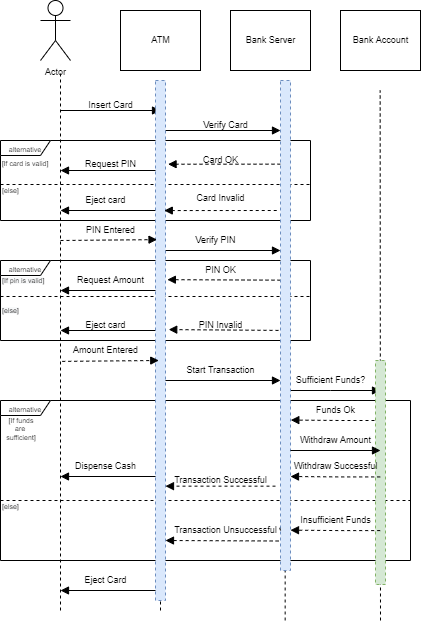

The diagram above was exported from draw.io. Its source (the exported page's mxGraphModel, read from the mxfile embedded in the PNG):
<mxGraphModel dx="868" dy="482" grid="1" gridSize="10" guides="1" tooltips="1" connect="1" arrows="1" fold="1" page="1" pageScale="1" pageWidth="850" pageHeight="1100" math="0" shadow="0">
  <root>
    <mxCell id="0" />
    <mxCell id="1" parent="0" />
    <mxCell id="B0RhFRrQUjPGeflHpIhy-2" value="&lt;font style=&quot;font-size: 7px&quot;&gt;alternative&lt;/font&gt;" style="shape=umlFrame;whiteSpace=wrap;html=1;width=50;height=15;" parent="1" vertex="1">
      <mxGeometry x="230" y="150" width="310" height="80" as="geometry" />
    </mxCell>
    <mxCell id="B0RhFRrQUjPGeflHpIhy-3" value="" style="line;strokeWidth=1;fillColor=none;align=left;verticalAlign=middle;spacingTop=-1;spacingLeft=3;spacingRight=3;rotatable=0;labelPosition=right;points=[];portConstraint=eastwest;dashed=1;" parent="1" vertex="1">
      <mxGeometry x="230" y="190" width="310" height="8" as="geometry" />
    </mxCell>
    <mxCell id="B0RhFRrQUjPGeflHpIhy-5" value="&lt;font style=&quot;font-size: 7px&quot;&gt;alternative&lt;/font&gt;" style="shape=umlFrame;whiteSpace=wrap;html=1;width=50;height=15;" parent="1" vertex="1">
      <mxGeometry x="230" y="270" width="310" height="80" as="geometry" />
    </mxCell>
    <mxCell id="B0RhFRrQUjPGeflHpIhy-6" value="" style="line;strokeWidth=1;fillColor=none;align=left;verticalAlign=middle;spacingTop=-1;spacingLeft=3;spacingRight=3;rotatable=0;labelPosition=right;points=[];portConstraint=eastwest;dashed=1;" parent="1" vertex="1">
      <mxGeometry x="230" y="302" width="310" height="8" as="geometry" />
    </mxCell>
    <mxCell id="B0RhFRrQUjPGeflHpIhy-7" value="&lt;font style=&quot;font-size: 7px&quot;&gt;alternative&lt;/font&gt;" style="shape=umlFrame;whiteSpace=wrap;html=1;width=50;height=15;" parent="1" vertex="1">
      <mxGeometry x="230" y="410" width="410" height="160" as="geometry" />
    </mxCell>
    <mxCell id="B0RhFRrQUjPGeflHpIhy-8" value="" style="line;strokeWidth=1;fillColor=none;align=left;verticalAlign=middle;spacingTop=-1;spacingLeft=3;spacingRight=3;rotatable=0;labelPosition=right;points=[];portConstraint=eastwest;dashed=1;" parent="1" vertex="1">
      <mxGeometry x="230" y="506" width="410" height="8" as="geometry" />
    </mxCell>
    <mxCell id="B0RhFRrQUjPGeflHpIhy-9" value="Actor" style="shape=umlActor;verticalLabelPosition=bottom;verticalAlign=top;html=1;fontSize=9;" parent="1" vertex="1">
      <mxGeometry x="270" y="10" width="30" height="60" as="geometry" />
    </mxCell>
    <mxCell id="B0RhFRrQUjPGeflHpIhy-10" value="ATM" style="html=1;fontSize=9;" parent="1" vertex="1">
      <mxGeometry x="350" y="20" width="80" height="60" as="geometry" />
    </mxCell>
    <mxCell id="B0RhFRrQUjPGeflHpIhy-11" value="Bank Server" style="html=1;fontSize=9;" parent="1" vertex="1">
      <mxGeometry x="460" y="20" width="80" height="60" as="geometry" />
    </mxCell>
    <mxCell id="B0RhFRrQUjPGeflHpIhy-12" value="Bank Account" style="html=1;fontSize=9;" parent="1" vertex="1">
      <mxGeometry x="570" y="20" width="80" height="60" as="geometry" />
    </mxCell>
    <mxCell id="B0RhFRrQUjPGeflHpIhy-14" value="" style="endArrow=none;html=1;rounded=0;fontSize=9;dashed=1;" parent="1" edge="1">
      <mxGeometry width="50" height="50" relative="1" as="geometry">
        <mxPoint x="290" y="620" as="sourcePoint" />
        <mxPoint x="290" y="80" as="targetPoint" />
      </mxGeometry>
    </mxCell>
    <mxCell id="B0RhFRrQUjPGeflHpIhy-15" value="" style="endArrow=none;html=1;rounded=0;fontSize=9;dashed=1;startArrow=none;" parent="1" source="B0RhFRrQUjPGeflHpIhy-47" edge="1">
      <mxGeometry width="50" height="50" relative="1" as="geometry">
        <mxPoint x="390" y="620" as="sourcePoint" />
        <mxPoint x="389.5" y="90" as="targetPoint" />
      </mxGeometry>
    </mxCell>
    <mxCell id="B0RhFRrQUjPGeflHpIhy-16" value="" style="endArrow=none;html=1;rounded=0;fontSize=9;dashed=1;" parent="1" edge="1">
      <mxGeometry width="50" height="50" relative="1" as="geometry">
        <mxPoint x="514.66" y="630" as="sourcePoint" />
        <mxPoint x="514.66" y="90" as="targetPoint" />
      </mxGeometry>
    </mxCell>
    <mxCell id="B0RhFRrQUjPGeflHpIhy-17" value="[If card is valid]" style="text;html=1;strokeColor=none;fillColor=none;align=center;verticalAlign=middle;whiteSpace=wrap;rounded=0;dashed=1;fontSize=7;" parent="1" vertex="1">
      <mxGeometry x="230" y="168" width="50" height="12" as="geometry" />
    </mxCell>
    <mxCell id="B0RhFRrQUjPGeflHpIhy-18" value="&lt;span style=&quot;color: rgb(0 , 0 , 0) ; font-family: &amp;#34;helvetica&amp;#34; ; font-size: 7px ; font-style: normal ; font-weight: 400 ; letter-spacing: normal ; text-align: center ; text-indent: 0px ; text-transform: none ; word-spacing: 0px ; background-color: rgb(248 , 249 , 250) ; display: inline ; float: none&quot;&gt;[If pin is valid]&lt;/span&gt;" style="text;whiteSpace=wrap;html=1;fontSize=7;" parent="1" vertex="1">
      <mxGeometry x="230" y="280" width="70" height="20" as="geometry" />
    </mxCell>
    <mxCell id="B0RhFRrQUjPGeflHpIhy-19" value="&lt;div style=&quot;text-align: center&quot;&gt;&lt;span&gt;&lt;font face=&quot;helvetica&quot;&gt;[else]&lt;/font&gt;&lt;/span&gt;&lt;/div&gt;" style="text;whiteSpace=wrap;html=1;fontSize=7;" parent="1" vertex="1">
      <mxGeometry x="230" y="190" width="30" height="20" as="geometry" />
    </mxCell>
    <mxCell id="B0RhFRrQUjPGeflHpIhy-20" value="&lt;span style=&quot;color: rgb(0, 0, 0); font-family: helvetica; font-size: 7px; font-style: normal; font-weight: 400; letter-spacing: normal; text-align: center; text-indent: 0px; text-transform: none; word-spacing: 0px; background-color: rgb(248, 249, 250); display: inline; float: none;&quot;&gt;[else]&lt;/span&gt;" style="text;whiteSpace=wrap;html=1;fontSize=7;" parent="1" vertex="1">
      <mxGeometry x="230" y="310" width="40" height="20" as="geometry" />
    </mxCell>
    <mxCell id="B0RhFRrQUjPGeflHpIhy-21" value="&lt;span style=&quot;color: rgb(0, 0, 0); font-family: helvetica; font-size: 7px; font-style: normal; font-weight: 400; letter-spacing: normal; text-align: center; text-indent: 0px; text-transform: none; word-spacing: 0px; background-color: rgb(248, 249, 250); display: inline; float: none;&quot;&gt;[else]&lt;/span&gt;" style="text;whiteSpace=wrap;html=1;fontSize=7;" parent="1" vertex="1">
      <mxGeometry x="230" y="506" width="40" height="20" as="geometry" />
    </mxCell>
    <mxCell id="B0RhFRrQUjPGeflHpIhy-22" value="&lt;div style=&quot;text-align: center&quot;&gt;&lt;span&gt;&lt;font face=&quot;helvetica&quot;&gt;[If funds are&amp;nbsp;&lt;/font&gt;&lt;/span&gt;&lt;/div&gt;&lt;div style=&quot;text-align: center&quot;&gt;&lt;span&gt;&lt;font face=&quot;helvetica&quot;&gt;sufficient]&lt;/font&gt;&lt;/span&gt;&lt;/div&gt;" style="text;whiteSpace=wrap;html=1;fontSize=7;" parent="1" vertex="1">
      <mxGeometry x="230" y="420" width="40" height="40" as="geometry" />
    </mxCell>
    <mxCell id="B0RhFRrQUjPGeflHpIhy-23" value="" style="endArrow=block;html=1;rounded=0;fontSize=7;endFill=1;" parent="1" edge="1">
      <mxGeometry width="50" height="50" relative="1" as="geometry">
        <mxPoint x="390" y="180" as="sourcePoint" />
        <mxPoint x="290" y="180" as="targetPoint" />
      </mxGeometry>
    </mxCell>
    <mxCell id="B0RhFRrQUjPGeflHpIhy-24" value="" style="endArrow=block;html=1;rounded=0;fontSize=7;endFill=1;" parent="1" edge="1">
      <mxGeometry width="50" height="50" relative="1" as="geometry">
        <mxPoint x="390" y="220" as="sourcePoint" />
        <mxPoint x="290" y="220" as="targetPoint" />
      </mxGeometry>
    </mxCell>
    <mxCell id="B0RhFRrQUjPGeflHpIhy-25" value="" style="endArrow=block;html=1;rounded=0;fontSize=7;endFill=1;" parent="1" edge="1">
      <mxGeometry width="50" height="50" relative="1" as="geometry">
        <mxPoint x="390" y="299.99999999999994" as="sourcePoint" />
        <mxPoint x="290" y="299.99999999999994" as="targetPoint" />
      </mxGeometry>
    </mxCell>
    <mxCell id="B0RhFRrQUjPGeflHpIhy-26" value="" style="endArrow=block;html=1;rounded=0;fontSize=7;endFill=1;" parent="1" edge="1">
      <mxGeometry width="50" height="50" relative="1" as="geometry">
        <mxPoint x="390" y="340" as="sourcePoint" />
        <mxPoint x="290" y="340" as="targetPoint" />
      </mxGeometry>
    </mxCell>
    <mxCell id="B0RhFRrQUjPGeflHpIhy-27" value="" style="endArrow=block;html=1;rounded=0;fontSize=7;endFill=1;" parent="1" edge="1">
      <mxGeometry width="50" height="50" relative="1" as="geometry">
        <mxPoint x="390" y="485.99999999999994" as="sourcePoint" />
        <mxPoint x="290" y="485.99999999999994" as="targetPoint" />
      </mxGeometry>
    </mxCell>
    <mxCell id="B0RhFRrQUjPGeflHpIhy-28" value="" style="endArrow=block;html=1;rounded=0;fontSize=7;endFill=1;" parent="1" edge="1">
      <mxGeometry width="50" height="50" relative="1" as="geometry">
        <mxPoint x="390" y="600" as="sourcePoint" />
        <mxPoint x="290" y="600" as="targetPoint" />
      </mxGeometry>
    </mxCell>
    <mxCell id="B0RhFRrQUjPGeflHpIhy-29" value="" style="endArrow=block;html=1;rounded=0;fontSize=7;endFill=1;" parent="1" edge="1">
      <mxGeometry width="50" height="50" relative="1" as="geometry">
        <mxPoint x="390" y="260" as="sourcePoint" />
        <mxPoint x="510" y="260" as="targetPoint" />
      </mxGeometry>
    </mxCell>
    <mxCell id="B0RhFRrQUjPGeflHpIhy-30" value="" style="endArrow=block;html=1;rounded=0;fontSize=7;endFill=1;" parent="1" edge="1">
      <mxGeometry width="50" height="50" relative="1" as="geometry">
        <mxPoint x="390" y="390" as="sourcePoint" />
        <mxPoint x="510" y="390" as="targetPoint" />
        <Array as="points" />
      </mxGeometry>
    </mxCell>
    <mxCell id="B0RhFRrQUjPGeflHpIhy-32" value="" style="endArrow=block;html=1;rounded=0;fontSize=7;endFill=1;dashed=1;entryX=1.255;entryY=0.161;entryDx=0;entryDy=0;entryPerimeter=0;" parent="1" target="B0RhFRrQUjPGeflHpIhy-47" edge="1">
      <mxGeometry width="50" height="50" relative="1" as="geometry">
        <mxPoint x="510" y="173.66" as="sourcePoint" />
        <mxPoint x="390" y="173.66" as="targetPoint" />
      </mxGeometry>
    </mxCell>
    <mxCell id="B0RhFRrQUjPGeflHpIhy-33" value="" style="endArrow=block;html=1;rounded=0;fontSize=7;endFill=1;dashed=1;" parent="1" edge="1">
      <mxGeometry width="50" height="50" relative="1" as="geometry">
        <mxPoint x="505" y="495.6599999999999" as="sourcePoint" />
        <mxPoint x="395" y="495.66" as="targetPoint" />
      </mxGeometry>
    </mxCell>
    <mxCell id="B0RhFRrQUjPGeflHpIhy-36" value="" style="endArrow=block;html=1;rounded=0;fontSize=7;endFill=1;dashed=1;entryX=1.186;entryY=0.383;entryDx=0;entryDy=0;entryPerimeter=0;" parent="1" target="B0RhFRrQUjPGeflHpIhy-47" edge="1">
      <mxGeometry width="50" height="50" relative="1" as="geometry">
        <mxPoint x="510" y="289.6599999999999" as="sourcePoint" />
        <mxPoint x="390" y="289.6599999999999" as="targetPoint" />
      </mxGeometry>
    </mxCell>
    <mxCell id="B0RhFRrQUjPGeflHpIhy-41" value="" style="endArrow=block;html=1;rounded=0;fontSize=7;endFill=1;dashed=1;entryX=1.324;entryY=0.479;entryDx=0;entryDy=0;entryPerimeter=0;" parent="1" target="B0RhFRrQUjPGeflHpIhy-47" edge="1">
      <mxGeometry width="50" height="50" relative="1" as="geometry">
        <mxPoint x="520" y="339.9999999999999" as="sourcePoint" />
        <mxPoint x="400" y="339.9999999999999" as="targetPoint" />
      </mxGeometry>
    </mxCell>
    <mxCell id="B0RhFRrQUjPGeflHpIhy-42" value="" style="endArrow=block;html=1;rounded=0;fontSize=7;endFill=1;dashed=1;entryX=1.031;entryY=0.693;entryDx=0;entryDy=0;entryPerimeter=0;" parent="1" target="B0RhFRrQUjPGeflHpIhy-49" edge="1">
      <mxGeometry width="50" height="50" relative="1" as="geometry">
        <mxPoint x="610" y="430" as="sourcePoint" />
        <mxPoint x="510" y="429.9999999999999" as="targetPoint" />
        <Array as="points">
          <mxPoint x="570" y="430" />
        </Array>
      </mxGeometry>
    </mxCell>
    <mxCell id="B0RhFRrQUjPGeflHpIhy-44" value="" style="endArrow=block;html=1;rounded=0;fontSize=7;endFill=1;" parent="1" edge="1">
      <mxGeometry width="50" height="50" relative="1" as="geometry">
        <mxPoint x="390" y="140" as="sourcePoint" />
        <mxPoint x="510" y="140" as="targetPoint" />
      </mxGeometry>
    </mxCell>
    <mxCell id="B0RhFRrQUjPGeflHpIhy-45" value="" style="endArrow=block;html=1;rounded=0;fontSize=7;endFill=1;" parent="1" edge="1">
      <mxGeometry width="50" height="50" relative="1" as="geometry">
        <mxPoint x="290" y="120" as="sourcePoint" />
        <mxPoint x="390" y="120" as="targetPoint" />
      </mxGeometry>
    </mxCell>
    <mxCell id="B0RhFRrQUjPGeflHpIhy-46" value="" style="endArrow=block;html=1;rounded=0;fontSize=7;endFill=1;" parent="1" edge="1">
      <mxGeometry width="50" height="50" relative="1" as="geometry">
        <mxPoint x="510" y="399.9999999999999" as="sourcePoint" />
        <mxPoint x="610" y="399.9999999999999" as="targetPoint" />
        <Array as="points">
          <mxPoint x="560" y="400" />
        </Array>
      </mxGeometry>
    </mxCell>
    <mxCell id="B0RhFRrQUjPGeflHpIhy-47" value="" style="html=1;points=[];perimeter=orthogonalPerimeter;dashed=1;fontSize=7;fillColor=#dae8fc;strokeColor=#6c8ebf;" parent="1" vertex="1">
      <mxGeometry x="385" y="90" width="10" height="520" as="geometry" />
    </mxCell>
    <mxCell id="B0RhFRrQUjPGeflHpIhy-48" value="" style="endArrow=none;html=1;rounded=0;fontSize=9;dashed=1;" parent="1" target="B0RhFRrQUjPGeflHpIhy-47" edge="1">
      <mxGeometry width="50" height="50" relative="1" as="geometry">
        <mxPoint x="390" y="619.9999999999999" as="sourcePoint" />
        <mxPoint x="389.5000000000001" y="90" as="targetPoint" />
      </mxGeometry>
    </mxCell>
    <mxCell id="B0RhFRrQUjPGeflHpIhy-49" value="" style="html=1;points=[];perimeter=orthogonalPerimeter;dashed=1;fontSize=7;fillColor=#dae8fc;strokeColor=#6c8ebf;" parent="1" vertex="1">
      <mxGeometry x="510" y="90" width="10" height="490" as="geometry" />
    </mxCell>
    <mxCell id="B0RhFRrQUjPGeflHpIhy-52" value="" style="endArrow=none;html=1;rounded=0;fontSize=9;dashed=1;" parent="1" edge="1">
      <mxGeometry width="50" height="50" relative="1" as="geometry">
        <mxPoint x="610" y="630" as="sourcePoint" />
        <mxPoint x="609.6599999999999" y="100" as="targetPoint" />
      </mxGeometry>
    </mxCell>
    <mxCell id="B0RhFRrQUjPGeflHpIhy-53" value="" style="html=1;points=[];perimeter=orthogonalPerimeter;dashed=1;fontSize=7;fillColor=#d5e8d4;strokeColor=#82b366;" parent="1" vertex="1">
      <mxGeometry x="605" y="370" width="10" height="224" as="geometry" />
    </mxCell>
    <mxCell id="B0RhFRrQUjPGeflHpIhy-54" value="Insert Card" style="text;html=1;align=center;verticalAlign=middle;resizable=0;points=[];autosize=1;strokeColor=none;fillColor=none;fontSize=9;" parent="1" vertex="1">
      <mxGeometry x="310" y="105" width="60" height="20" as="geometry" />
    </mxCell>
    <mxCell id="B0RhFRrQUjPGeflHpIhy-55" value="Request PIN" style="text;html=1;align=center;verticalAlign=middle;resizable=0;points=[];autosize=1;strokeColor=none;fillColor=none;fontSize=9;" parent="1" vertex="1">
      <mxGeometry x="305" y="164" width="70" height="20" as="geometry" />
    </mxCell>
    <mxCell id="B0RhFRrQUjPGeflHpIhy-56" value="Card Invalid" style="text;html=1;align=center;verticalAlign=middle;resizable=0;points=[];autosize=1;strokeColor=none;fillColor=none;fontSize=9;" parent="1" vertex="1">
      <mxGeometry x="420" y="198" width="60" height="20" as="geometry" />
    </mxCell>
    <mxCell id="B0RhFRrQUjPGeflHpIhy-57" value="Card OK" style="text;html=1;align=center;verticalAlign=middle;resizable=0;points=[];autosize=1;strokeColor=none;fillColor=none;fontSize=9;" parent="1" vertex="1">
      <mxGeometry x="425" y="160" width="50" height="20" as="geometry" />
    </mxCell>
    <mxCell id="B0RhFRrQUjPGeflHpIhy-58" value="Verify Card" style="text;html=1;align=center;verticalAlign=middle;resizable=0;points=[];autosize=1;strokeColor=none;fillColor=none;fontSize=9;" parent="1" vertex="1">
      <mxGeometry x="425" y="125" width="60" height="20" as="geometry" />
    </mxCell>
    <mxCell id="B0RhFRrQUjPGeflHpIhy-61" value="" style="endArrow=block;html=1;rounded=0;fontSize=7;endFill=1;dashed=1;entryX=1.255;entryY=0.161;entryDx=0;entryDy=0;entryPerimeter=0;" parent="1" edge="1">
      <mxGeometry width="50" height="50" relative="1" as="geometry">
        <mxPoint x="506.23" y="219.99999999999991" as="sourcePoint" />
        <mxPoint x="393.78" y="220.06000000000003" as="targetPoint" />
      </mxGeometry>
    </mxCell>
    <mxCell id="B0RhFRrQUjPGeflHpIhy-62" value="PIN OK" style="text;html=1;align=center;verticalAlign=middle;resizable=0;points=[];autosize=1;strokeColor=none;fillColor=none;fontSize=9;" parent="1" vertex="1">
      <mxGeometry x="425" y="270" width="50" height="20" as="geometry" />
    </mxCell>
    <mxCell id="B0RhFRrQUjPGeflHpIhy-63" value="Eject card" style="text;html=1;align=center;verticalAlign=middle;resizable=0;points=[];autosize=1;strokeColor=none;fillColor=none;fontSize=9;" parent="1" vertex="1">
      <mxGeometry x="305" y="200" width="60" height="20" as="geometry" />
    </mxCell>
    <mxCell id="B0RhFRrQUjPGeflHpIhy-64" value="PIN Invalid" style="text;html=1;align=center;verticalAlign=middle;resizable=0;points=[];autosize=1;strokeColor=none;fillColor=none;fontSize=9;" parent="1" vertex="1">
      <mxGeometry x="420" y="325" width="60" height="20" as="geometry" />
    </mxCell>
    <mxCell id="B0RhFRrQUjPGeflHpIhy-65" value="Eject card" style="text;html=1;align=center;verticalAlign=middle;resizable=0;points=[];autosize=1;strokeColor=none;fillColor=none;fontSize=9;" parent="1" vertex="1">
      <mxGeometry x="305" y="325" width="60" height="20" as="geometry" />
    </mxCell>
    <mxCell id="B0RhFRrQUjPGeflHpIhy-66" value="Request Amount" style="text;html=1;align=center;verticalAlign=middle;resizable=0;points=[];autosize=1;strokeColor=none;fillColor=none;fontSize=9;" parent="1" vertex="1">
      <mxGeometry x="300" y="280" width="80" height="20" as="geometry" />
    </mxCell>
    <mxCell id="B0RhFRrQUjPGeflHpIhy-67" value="" style="endArrow=block;html=1;rounded=0;fontSize=7;endFill=1;entryX=0.152;entryY=0.306;entryDx=0;entryDy=0;entryPerimeter=0;dashed=1;" parent="1" target="B0RhFRrQUjPGeflHpIhy-47" edge="1">
      <mxGeometry width="50" height="50" relative="1" as="geometry">
        <mxPoint x="290" y="250" as="sourcePoint" />
        <mxPoint x="380" y="250" as="targetPoint" />
      </mxGeometry>
    </mxCell>
    <mxCell id="B0RhFRrQUjPGeflHpIhy-68" value="Verify PIN" style="text;html=1;align=center;verticalAlign=middle;resizable=0;points=[];autosize=1;strokeColor=none;fillColor=none;fontSize=9;" parent="1" vertex="1">
      <mxGeometry x="415" y="240" width="60" height="20" as="geometry" />
    </mxCell>
    <mxCell id="B0RhFRrQUjPGeflHpIhy-69" value="PIN Entered" style="text;html=1;align=center;verticalAlign=middle;resizable=0;points=[];autosize=1;strokeColor=none;fillColor=none;fontSize=9;" parent="1" vertex="1">
      <mxGeometry x="310" y="230" width="60" height="20" as="geometry" />
    </mxCell>
    <mxCell id="B0RhFRrQUjPGeflHpIhy-71" value="" style="endArrow=block;html=1;rounded=0;fontSize=7;endFill=1;entryX=0.152;entryY=0.306;entryDx=0;entryDy=0;entryPerimeter=0;dashed=1;" parent="1" edge="1">
      <mxGeometry width="50" height="50" relative="1" as="geometry">
        <mxPoint x="291.74" y="370.88" as="sourcePoint" />
        <mxPoint x="388.26" y="370" as="targetPoint" />
      </mxGeometry>
    </mxCell>
    <mxCell id="B0RhFRrQUjPGeflHpIhy-72" value="Sufficient Funds?" style="text;html=1;align=center;verticalAlign=middle;resizable=0;points=[];autosize=1;strokeColor=none;fillColor=none;fontSize=9;" parent="1" vertex="1">
      <mxGeometry x="520" y="380" width="80" height="20" as="geometry" />
    </mxCell>
    <mxCell id="B0RhFRrQUjPGeflHpIhy-73" value="Start Transaction" style="text;html=1;align=center;verticalAlign=middle;resizable=0;points=[];autosize=1;strokeColor=none;fillColor=none;fontSize=9;" parent="1" vertex="1">
      <mxGeometry x="410" y="370" width="80" height="20" as="geometry" />
    </mxCell>
    <mxCell id="B0RhFRrQUjPGeflHpIhy-74" value="Amount Entered" style="text;html=1;align=center;verticalAlign=middle;resizable=0;points=[];autosize=1;strokeColor=none;fillColor=none;fontSize=9;" parent="1" vertex="1">
      <mxGeometry x="295" y="350" width="80" height="20" as="geometry" />
    </mxCell>
    <mxCell id="B0RhFRrQUjPGeflHpIhy-75" value="Dispense Cash" style="text;html=1;align=center;verticalAlign=middle;resizable=0;points=[];autosize=1;strokeColor=none;fillColor=none;fontSize=9;" parent="1" vertex="1">
      <mxGeometry x="295" y="466" width="80" height="20" as="geometry" />
    </mxCell>
    <mxCell id="B0RhFRrQUjPGeflHpIhy-76" value="Eject Card" style="text;html=1;align=center;verticalAlign=middle;resizable=0;points=[];autosize=1;strokeColor=none;fillColor=none;fontSize=9;" parent="1" vertex="1">
      <mxGeometry x="305" y="580" width="60" height="20" as="geometry" />
    </mxCell>
    <mxCell id="B0RhFRrQUjPGeflHpIhy-77" value="Transaction Successful" style="text;html=1;align=center;verticalAlign=middle;resizable=0;points=[];autosize=1;strokeColor=none;fillColor=none;fontSize=9;" parent="1" vertex="1">
      <mxGeometry x="395" y="480" width="110" height="20" as="geometry" />
    </mxCell>
    <mxCell id="B0RhFRrQUjPGeflHpIhy-79" value="" style="endArrow=none;html=1;rounded=0;fontSize=7;endFill=1;dashed=1;entryX=0.91;entryY=0.864;entryDx=0;entryDy=0;entryPerimeter=0;" parent="1" edge="1">
      <mxGeometry width="50" height="50" relative="1" as="geometry">
        <mxPoint x="510" y="539.9999999999999" as="sourcePoint" />
        <mxPoint x="509.20000000000005" y="537.28" as="targetPoint" />
      </mxGeometry>
    </mxCell>
    <mxCell id="B0RhFRrQUjPGeflHpIhy-80" value="Transaction Unsuccessful" style="text;html=1;align=center;verticalAlign=middle;resizable=0;points=[];autosize=1;strokeColor=none;fillColor=none;fontSize=9;" parent="1" vertex="1">
      <mxGeometry x="395" y="530" width="120" height="20" as="geometry" />
    </mxCell>
    <mxCell id="B0RhFRrQUjPGeflHpIhy-81" value="" style="endArrow=block;html=1;rounded=0;fontSize=7;endFill=1;dashed=1;entryX=1.186;entryY=0.383;entryDx=0;entryDy=0;entryPerimeter=0;" parent="1" edge="1">
      <mxGeometry width="50" height="50" relative="1" as="geometry">
        <mxPoint x="508.14" y="550.4999999999999" as="sourcePoint" />
        <mxPoint x="394.9999999999999" y="550.0000000000001" as="targetPoint" />
      </mxGeometry>
    </mxCell>
    <mxCell id="B0RhFRrQUjPGeflHpIhy-85" value="" style="endArrow=block;html=1;rounded=0;fontSize=7;endFill=1;dashed=1;entryX=1.031;entryY=0.693;entryDx=0;entryDy=0;entryPerimeter=0;" parent="1" edge="1">
      <mxGeometry width="50" height="50" relative="1" as="geometry">
        <mxPoint x="609.69" y="486.4299999999999" as="sourcePoint" />
        <mxPoint x="520" y="485.99999999999994" as="targetPoint" />
        <Array as="points">
          <mxPoint x="569.69" y="486.43" />
        </Array>
      </mxGeometry>
    </mxCell>
    <mxCell id="B0RhFRrQUjPGeflHpIhy-86" value="Funds Ok" style="text;html=1;align=center;verticalAlign=middle;resizable=0;points=[];autosize=1;strokeColor=none;fillColor=none;fontSize=9;" parent="1" vertex="1">
      <mxGeometry x="540" y="410" width="50" height="20" as="geometry" />
    </mxCell>
    <mxCell id="B0RhFRrQUjPGeflHpIhy-87" value="" style="endArrow=block;html=1;rounded=0;fontSize=7;endFill=1;" parent="1" edge="1">
      <mxGeometry width="50" height="50" relative="1" as="geometry">
        <mxPoint x="520" y="459.9999999999999" as="sourcePoint" />
        <mxPoint x="610" y="460" as="targetPoint" />
        <Array as="points" />
      </mxGeometry>
    </mxCell>
    <mxCell id="B0RhFRrQUjPGeflHpIhy-88" value="Withdraw Amount" style="text;html=1;align=center;verticalAlign=middle;resizable=0;points=[];autosize=1;strokeColor=none;fillColor=none;fontSize=9;" parent="1" vertex="1">
      <mxGeometry x="520" y="440" width="90" height="20" as="geometry" />
    </mxCell>
    <mxCell id="B0RhFRrQUjPGeflHpIhy-89" value="Withdraw Successful" style="text;html=1;align=center;verticalAlign=middle;resizable=0;points=[];autosize=1;strokeColor=none;fillColor=none;fontSize=9;" parent="1" vertex="1">
      <mxGeometry x="515" y="466" width="100" height="20" as="geometry" />
    </mxCell>
    <mxCell id="B0RhFRrQUjPGeflHpIhy-90" value="" style="endArrow=block;html=1;rounded=0;fontSize=7;endFill=1;dashed=1;entryX=1.031;entryY=0.693;entryDx=0;entryDy=0;entryPerimeter=0;" parent="1" edge="1">
      <mxGeometry width="50" height="50" relative="1" as="geometry">
        <mxPoint x="609.69" y="540.0899999999999" as="sourcePoint" />
        <mxPoint x="520" y="539.66" as="targetPoint" />
        <Array as="points">
          <mxPoint x="569.69" y="540.09" />
        </Array>
      </mxGeometry>
    </mxCell>
    <mxCell id="B0RhFRrQUjPGeflHpIhy-91" value="Insufficient Funds" style="text;html=1;align=center;verticalAlign=middle;resizable=0;points=[];autosize=1;strokeColor=none;fillColor=none;fontSize=9;" parent="1" vertex="1">
      <mxGeometry x="520" y="520" width="90" height="20" as="geometry" />
    </mxCell>
  </root>
</mxGraphModel>